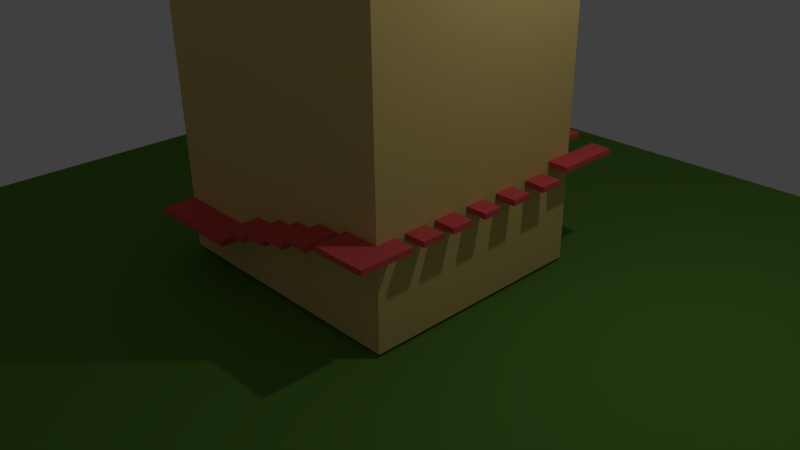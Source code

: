 # Source: towerExterior.blend  (saved by Blender 2.77.0; exported with 4.5.12 LTS)
import bpy
from mathutils import Matrix  # noqa: F401  (used for matrix-valued properties, if any)

bpy.ops.wm.read_factory_settings(use_empty=True)
scene = bpy.context.scene
scene.name = 'Scene'

# ---- collections
col_collection_1 = bpy.data.collections.new('Collection 1'); scene.collection.children.link(col_collection_1)

# ---- materials (node trees are filled in below, after node groups)
mat_material_003 = bpy.data.materials.new('Material.003')
mat_material_003.alpha_threshold = 0.0
mat_material_003.use_transparent_shadow = False
mat_material_003.diffuse_color = (0.8, 0.5944, 0.2086, 1.0)
mat_material_003.specular_color = (1.0, 0.9114, 0.248)
mat_material_003.roughness = 0.5
mat_material_003.line_color = (0.0, 0.0, 0.0, 1.0)
mat_material_001 = bpy.data.materials.new('Material.001')
mat_material_001.alpha_threshold = 0.0
mat_material_001.use_transparent_shadow = False
mat_material_001.diffuse_color = (0.8, 0.1067, 0.1067, 1.0)
mat_material_001.specular_color = (1.0, 0.3877, 0.1685)
mat_material_001.roughness = 0.5
mat_material_001.line_color = (0.0, 0.0, 0.0, 1.0)
mat_material = bpy.data.materials.new('Material')
mat_material.alpha_threshold = 0.0
mat_material.use_transparent_shadow = False
mat_material.diffuse_color = (0.1177, 0.2738, 0.04096, 1.0)
mat_material.roughness = 0.5

# ---- material node trees

# ---- world
world_world = bpy.data.worlds.new('World'); scene.world = world_world
world_world.color = (0.05088, 0.05088, 0.05088)
world_world.use_sun_shadow = False
world_world.sun_shadow_jitter_overblur = 0.0
world_world.cycles.sampling_method = 'NONE'
world_world.cycles.sample_map_resolution = 256

# ---- cameras
cam_camera = bpy.data.cameras.new('Camera')
cam_camera.clip_end = 100.0
cam_camera.lens = 35.0
cam_camera.sensor_width = 32.0
cam_camera.sensor_height = 18.0
cam_camera.ortho_scale = 7.314
cam_camera.dof.focus_distance = 0.0
cam_camera.dof.aperture_fstop = 128.0

# ---- lights
light_lamp = bpy.data.lights.new('Lamp', 'POINT')
light_lamp.transmission_factor = 0.0
light_lamp.cutoff_distance = 30.0
light_lamp.energy = 100.0
light_lamp.shadow_buffer_clip_start = 1.001
light_lamp.shadow_soft_size = 0.1
light_lamp.shadow_maximum_resolution = 0.006
light_lamp.use_absolute_resolution = True
light_lamp.cycles.use_multiple_importance_sampling = False

# ---- meshes
me_cube_003 = bpy.data.meshes.new('Cube.003')
me_cube_003.from_pydata([(-4.351, -5.467, 1.8), (-4.351, -4.093, 1.8), (-4.351, -5.467, 2.0), (-4.351, -4.093, 2.0), (-1.106, -4.093, 2.0), (-1.106, -4.093, 1.8), (-1.106, -5.467, 2.0), (-1.106, -5.467, 1.8), (0.02158, -4.24, 2.4), (0.02158, -5.467, 2.4), (0.02158, -4.24, 2.6), (0.02158, -5.467, 2.6), (1.075, -4.243, 2.7), (-0.7296, -4.24, 2.4), (-0.7296, -5.467, 2.6), (-0.7296, -5.467, 2.4), (4.44, 4.444, 0.1247), (4.44, -4.236, 0.1247), (-4.364, -4.236, 0.1247), (-4.364, 4.444, 0.1247), (4.44, 4.444, 18.16), (4.44, -4.236, 18.16), (-4.364, -4.236, 18.16), (-4.364, 4.444, 18.16), (-0.7296, -4.24, 2.6), (1.075, -5.47, 2.7), (0.3135, -4.243, 2.7), (0.3135, -5.47, 2.7), (0.3135, -5.47, 2.9), (0.3135, -4.243, 2.9), (1.075, -5.47, 2.9), (1.075, -4.243, 2.9), (1.936, -4.24, 3.167), (1.936, -5.467, 3.167), (1.175, -4.24, 3.167), (1.175, -5.467, 3.167), (1.936, -4.24, 2.964), (1.936, -5.467, 2.964), (1.175, -4.24, 2.964), (1.175, -5.467, 2.964), (2.941, -4.24, 3.5), (2.941, -5.467, 3.5), (2.179, -4.24, 3.5), (2.179, -5.467, 3.5), (2.179, -5.467, 3.3), (2.179, -4.24, 3.3), (2.941, -5.467, 3.3), (2.941, -4.24, 3.3), (5.116, -4.093, 3.7), (5.116, -5.467, 3.7), (3.299, -4.24, 3.7), (3.299, -5.467, 3.7), (4.447, -4.24, 3.683), (4.447, -5.467, 3.683), (5.116, -3.546, 3.7), (4.447, -3.546, 3.7), (3.299, -4.24, 3.5), (3.299, -5.467, 3.5), (4.447, -4.24, 3.5), (4.447, -5.467, 3.5), (5.116, -4.093, 3.509), (5.116, -5.467, 3.509), (4.447, -4.093, 3.491), (4.447, -5.467, 3.491), (5.116, -4.093, 3.504), (4.447, -4.093, 3.487), (5.116, -3.546, 3.504), (4.447, -3.546, 3.504), (5.116, -3.131, 3.7), (4.447, -3.131, 3.7), (5.116, -3.131, 3.504), (4.447, -3.131, 3.504), (5.116, -2.33, 3.7), (4.447, -2.33, 3.7), (5.116, -2.33, 3.504), (4.447, -2.33, 3.504), (5.116, -1.929, 3.7), (4.447, -1.929, 3.7), (5.116, -1.929, 3.504), (4.447, -1.929, 3.504), (5.116, -1.124, 3.7), (4.447, -1.124, 3.7), (5.116, -1.124, 3.504), (4.447, -1.124, 3.504), (5.116, -0.5459, 3.7), (4.447, -0.5459, 3.7), (5.116, -0.5459, 3.504), (4.447, -0.5459, 3.504), (5.116, 0.1495, 3.7), (4.447, 0.1495, 3.7), (5.116, 0.1495, 3.504), (4.447, 0.1495, 3.504), (5.116, 0.792, 3.7), (4.447, 0.792, 3.7), (5.116, 0.792, 3.504), (4.447, 0.792, 3.504), (5.116, 1.537, 3.7), (4.447, 1.537, 3.7), (5.116, 1.537, 3.504), (4.447, 1.537, 3.504), (5.116, 2.214, 3.7), (4.447, 2.214, 3.7), (5.116, 2.214, 3.504), (4.447, 2.214, 3.504), (5.116, 3.047, 3.7), (4.447, 3.047, 3.7), (5.116, 3.047, 3.504), (4.447, 3.047, 3.504), (4.447, 3.392, 3.826), (5.116, 3.392, 3.826), (5.116, 3.392, 4.021), (4.447, 3.392, 4.021), (4.447, 5.779, 3.826), (5.116, 5.779, 3.826), (5.116, 5.779, 4.021), (4.447, 5.779, 4.021), (5.116, 4.446, 3.826), (5.116, 4.446, 4.021), (4.447, 4.446, 4.021), (4.447, 4.446, 3.826), (2.672, 5.849, 4.493), (2.672, 5.849, 4.663), (2.672, 4.45, 4.663), (2.672, 4.45, 4.493), (0.9116, 4.45, 5.086), (0.9116, 5.849, 5.086), (0.9116, 4.45, 4.917), (0.9116, 5.849, 4.917), (1.529, 4.45, 5.086), (1.529, 4.45, 4.917), (1.529, 5.849, 4.917), (1.529, 5.849, 5.086), (-3.668, 5.849, 7.841), (-3.668, 4.45, 7.841), (-3.668, 4.45, 7.671), (-3.668, 5.849, 7.671), (-0.5741, 5.849, 7.855), (-0.5741, 4.45, 7.855), (0.222, 5.849, 7.855), (0.222, 4.45, 7.855), (-14.04, -15.81, 0.0), (14.04, -15.81, 0.0), (-14.04, 15.81, 0.0), (14.04, 15.81, 0.0), (0.1941, 5.849, 5.269), (0.1941, 4.45, 5.269), (0.1941, 5.849, 5.438), (0.1941, 4.45, 5.438), (3.265, 4.45, 4.07), (3.265, 4.45, 4.239), (3.265, 5.849, 4.07), (3.265, 5.849, 4.239), (3.907, 4.45, 4.07), (3.907, 4.45, 4.239), (3.907, 5.849, 4.07), (3.907, 5.849, 4.239), (2.05, 4.45, 4.493), (2.05, 4.45, 4.663), (2.05, 5.849, 4.663), (2.05, 5.849, 4.493), (-0.6019, 5.849, 5.269), (-0.6019, 4.45, 5.269), (-0.6019, 4.45, 5.438), (-0.6019, 5.849, 5.438), (-4.382, 5.849, 7.841), (-4.382, 5.849, 7.671), (-4.382, 4.45, 7.671), (-4.382, 4.45, 7.841), (-0.5741, 4.45, 7.697), (0.222, 4.45, 7.697), (-0.5741, 5.849, 7.697), (0.222, 5.849, 7.697)], [], [(2, 3, 1, 0), (6, 2, 0, 7), (6, 4, 3, 2), (0, 1, 5, 7), (5, 4, 6, 7), (10, 11, 9, 8), (15, 13, 8, 9), (11, 14, 15, 9), (39, 38, 36, 37), (29, 31, 12, 26), (16, 17, 18, 19), (20, 23, 22, 21), (16, 20, 21, 17), (17, 21, 22, 18), (18, 22, 23, 19), (20, 16, 19, 23), (31, 30, 25, 12), (33, 35, 39, 37), (30, 28, 27, 25), (8, 13, 24, 10), (28, 29, 26, 27), (32, 34, 35, 33), (35, 34, 38, 39), (25, 27, 26, 12), (13, 15, 14, 24), (32, 33, 37, 36), (34, 32, 36, 38), (45, 44, 43, 42), (44, 46, 41, 43), (46, 47, 40, 41), (47, 45, 42, 40), (50, 52, 58, 56), (52, 55, 67, 65), (53, 52, 62, 63), (59, 57, 56, 58), (53, 51, 57, 59), (52, 53, 59, 58), (51, 50, 56, 57), (52, 50, 51, 53), (47, 46, 44, 45), (40, 42, 43, 41), (61, 63, 62, 60), (49, 53, 63, 61), (48, 49, 61, 60), (52, 48, 60, 62), (64, 65, 67, 66), (54, 48, 64, 66), (71, 69, 73, 75), (48, 52, 65, 64), (52, 53, 49, 48), (55, 52, 48, 54), (69, 71, 70, 68), (68, 70, 74, 72), (76, 78, 82, 80), (54, 66, 67, 55), (70, 71, 75, 74), (69, 68, 72, 73), (77, 79, 78, 76), (79, 77, 81, 83), (77, 76, 80, 81), (87, 85, 89, 91), (78, 79, 83, 82), (85, 87, 86, 84), (84, 86, 90, 88), (86, 87, 91, 90), (92, 94, 98, 96), (85, 84, 88, 89), (93, 95, 94, 92), (95, 93, 97, 99), (93, 92, 96, 97), (103, 101, 105, 107), (94, 95, 99, 98), (101, 103, 102, 100), (100, 102, 106, 104), (102, 103, 107, 106), (116, 119, 112, 113), (101, 100, 104, 105), (96, 98, 99, 97), (90, 91, 89, 88), (80, 82, 83, 81), (74, 75, 73, 72), (30, 31, 29, 28), (11, 10, 24, 14), (111, 108, 109, 110), (117, 116, 113, 114), (115, 114, 113, 112), (118, 117, 114, 115), (111, 110, 117, 118), (110, 109, 116, 117), (108, 111, 118, 119), (109, 108, 119, 116), (120, 123, 156, 159), (122, 121, 158, 157), (129, 128, 124, 126), (121, 120, 159, 158), (130, 129, 126, 127), (131, 130, 127, 125), (128, 131, 125, 124), (106, 107, 105, 104), (122, 123, 120, 121), (133, 134, 135, 132), (139, 137, 136, 138), (128, 129, 130, 131), (140, 141, 143, 142), (158, 159, 156, 157), (148, 149, 151, 150), (147, 145, 144, 146), (112, 119, 118, 115), (124, 125, 127, 126), (151, 155, 154, 150), (155, 153, 152, 154), (153, 149, 148, 152), (148, 150, 154, 152), (153, 155, 151, 149), (123, 122, 157, 156), (160, 161, 162, 163), (146, 144, 160, 163), (146, 163, 162, 147), (145, 147, 162, 161), (144, 145, 161, 160), (167, 164, 165, 166), (133, 132, 164, 167), (132, 135, 165, 164), (135, 134, 166, 165), (134, 133, 167, 166), (169, 171, 170, 168), (138, 136, 170, 171), (136, 137, 168, 170), (139, 138, 171, 169), (137, 139, 169, 168)])
me_cube_003.polygons.foreach_set('material_index', [1, 1, 1, 1, 1, 1, 1, 1, 1, 1, 0, 0, 0, 0, 0, 0, 1, 1, 1, 1, 1, 1, 1, 1, 1, 1, 1, 1, 1, 1, 1, 1, 1, 1, 1, 1, 1, 1, 1, 1, 1, 1, 1, 1, 1, 1, 1, 1, 1, 1, 1, 1, 1, 1, 1, 1, 1, 1, 1, 1, 1, 1, 1, 1, 1, 1, 1, 1, 1, 1, 1, 1, 1, 1, 1, 1, 1, 1, 1, 1, 1, 1, 1, 1, 1, 1, 1, 1, 1, 1, 1, 1, 1, 1, 1, 1, 1, 1, 1, 1, 1, 1, 1, 2, 1, 1, 1, 1, 1, 1, 1, 1, 1, 1, 1, 1, 1, 1, 1, 1, 1, 1, 1, 1, 1, 1, 1, 1, 1, 1])
_uv = me_cube_003.uv_layers.new(name='UVMap')
_uv.uv.foreach_set('vector', [0.7153, 0.5587, 0.6856, 0.5587, 0.6856, 0.5544, 0.7153, 0.5544, 0.7856, 0.5587, 0.7153, 0.5587, 0.7153, 0.5544, 0.7856, 0.5544, 0.7559, 0.4544, 0.7559, 0.4842, 0.6856, 0.4842, 0.6856, 0.4544, 0.6856, 0.5144, 0.6856, 0.4846, 0.7559, 0.4846, 0.7559, 0.5144, 0.8154, 0.5544, 0.8154, 0.5587, 0.7856, 0.5587, 0.7856, 0.5544, 0.7392, 0.5504, 0.7126, 0.5504, 0.7126, 0.546, 0.7392, 0.546, 0.7396, 0.5291, 0.7662, 0.5291, 0.7662, 0.5454, 0.7396, 0.5454, 0.7983, 0.5504, 0.782, 0.5504, 0.782, 0.546, 0.7983, 0.546, 0.7126, 0.5291, 0.7392, 0.5291, 0.7392, 0.5456, 0.7126, 0.5456, 0.719, 0.5974, 0.7025, 0.5974, 0.7025, 0.593, 0.719, 0.593, 0.8763, 0.1887, 0.8763, 0.3767, 0.6856, 0.3767, 0.6856, 0.1887, 0.8763, 0.1882, 0.6856, 0.1882, 0.6856, 0.0002148, 0.8763, 0.0002148, 0.567, 0.6091, 0.567, 0.9998, 0.3789, 0.9998, 0.3789, 0.6091, 0.3789, 0.6091, 0.3789, 0.9998, 0.1882, 0.9998, 0.1882, 0.6091, 0.1882, 0.6091, 0.1882, 0.9998, 0.0002148, 0.9998, 0.0002148, 0.6091, 0.567, 0.9998, 0.567, 0.6091, 0.7577, 0.6091, 0.7577, 0.9998, 0.7887, 0.5974, 0.7621, 0.5974, 0.7621, 0.593, 0.7887, 0.593, 0.7286, 0.6031, 0.7452, 0.6031, 0.7452, 0.6075, 0.7286, 0.6075, 0.7621, 0.5974, 0.7456, 0.5974, 0.7456, 0.593, 0.7621, 0.593, 0.7392, 0.546, 0.7554, 0.546, 0.7554, 0.5504, 0.7392, 0.5504, 0.7456, 0.5974, 0.719, 0.5974, 0.719, 0.593, 0.7456, 0.593, 0.7122, 0.5592, 0.7121, 0.5757, 0.6856, 0.5757, 0.6856, 0.5592, 0.7452, 0.6031, 0.7717, 0.6031, 0.7717, 0.6075, 0.7452, 0.6075, 0.7295, 0.5926, 0.7295, 0.5761, 0.7561, 0.5761, 0.7561, 0.5926, 0.7554, 0.546, 0.782, 0.546, 0.782, 0.5504, 0.7554, 0.5504, 0.7021, 0.6031, 0.7286, 0.6031, 0.7286, 0.6075, 0.7021, 0.6075, 0.6856, 0.6031, 0.7021, 0.6031, 0.7021, 0.6075, 0.6856, 0.6075, 0.7291, 0.6021, 0.7025, 0.6021, 0.7025, 0.5978, 0.7291, 0.5978, 0.7887, 0.6021, 0.7722, 0.6021, 0.7722, 0.5978, 0.7887, 0.5978, 0.7722, 0.6021, 0.7456, 0.6021, 0.7456, 0.5978, 0.7722, 0.5978, 0.7456, 0.6021, 0.7291, 0.6021, 0.7291, 0.5978, 0.7456, 0.5978, 0.6856, 0.4496, 0.7104, 0.45, 0.7104, 0.4539, 0.6856, 0.4539, 0.7103, 0.5148, 0.7245, 0.5197, 0.7231, 0.5236, 0.7118, 0.5199, 0.7005, 0.3817, 0.7259, 0.3895, 0.7278, 0.3944, 0.6993, 0.3857, 0.6856, 0.554, 0.6856, 0.5291, 0.7121, 0.5291, 0.7121, 0.554, 0.737, 0.45, 0.7619, 0.4496, 0.7619, 0.4539, 0.737, 0.4539, 0.7104, 0.45, 0.737, 0.45, 0.737, 0.4539, 0.7104, 0.4539, 0.7619, 0.4496, 0.7885, 0.4496, 0.7885, 0.4539, 0.7619, 0.4539, 0.7366, 0.4234, 0.7615, 0.423, 0.7619, 0.4496, 0.737, 0.45, 0.7392, 0.5757, 0.7126, 0.5757, 0.7126, 0.5592, 0.7392, 0.5592, 0.7291, 0.5761, 0.7291, 0.5926, 0.7025, 0.5926, 0.7025, 0.5761, 0.751, 0.418, 0.7372, 0.4226, 0.7278, 0.3944, 0.7415, 0.3898, 0.6868, 0.3771, 0.7005, 0.3817, 0.6993, 0.3857, 0.6856, 0.3811, 0.7403, 0.3858, 0.7688, 0.3771, 0.77, 0.3811, 0.7415, 0.3898, 0.7259, 0.3895, 0.7403, 0.3858, 0.7415, 0.3898, 0.7278, 0.3944, 0.7545, 0.5737, 0.7545, 0.5592, 0.7664, 0.5592, 0.7664, 0.5737, 0.6856, 0.5247, 0.6967, 0.5206, 0.6981, 0.5246, 0.687, 0.5287, 0.6421, 0.9122, 0.6378, 0.9122, 0.6378, 0.8923, 0.6421, 0.8923, 0.6967, 0.5206, 0.7103, 0.5148, 0.7118, 0.5199, 0.6981, 0.5246, 0.7563, 0.508, 0.7563, 0.4814, 0.7708, 0.4814, 0.7708, 0.5112, 0.7396, 0.5742, 0.7396, 0.5592, 0.7541, 0.5624, 0.7541, 0.5742, 0.7107, 0.8924, 0.715, 0.8923, 0.715, 0.9089, 0.7107, 0.9089, 0.6335, 0.8923, 0.6378, 0.8923, 0.6378, 0.9122, 0.6335, 0.9122, 0.6335, 0.9123, 0.6292, 0.9123, 0.6292, 0.8923, 0.6335, 0.8923, 0.7381, 0.5247, 0.7367, 0.5287, 0.7231, 0.5236, 0.7245, 0.5197, 0.5105, 0.8775, 0.5252, 0.8775, 0.5252, 0.8973, 0.5105, 0.8973, 0.5105, 0.8914, 0.4958, 0.8914, 0.4958, 0.8716, 0.5105, 0.8716, 0.7236, 0.8924, 0.7279, 0.8923, 0.7279, 0.9089, 0.7236, 0.9089, 0.6292, 0.9123, 0.6249, 0.9123, 0.6249, 0.8923, 0.6292, 0.8923, 0.4385, 0.8824, 0.4238, 0.8824, 0.4238, 0.8625, 0.4385, 0.8625, 0.6989, 0.9096, 0.6946, 0.9096, 0.6946, 0.8923, 0.6989, 0.8923, 0.4958, 0.8916, 0.4811, 0.8916, 0.4811, 0.8716, 0.4958, 0.8716, 0.7279, 0.8924, 0.7322, 0.8923, 0.7322, 0.9089, 0.7279, 0.9089, 0.6903, 0.8923, 0.6946, 0.8923, 0.6946, 0.9096, 0.6903, 0.9096, 0.6147, 0.899, 0.6, 0.899, 0.6, 0.8818, 0.6147, 0.8818, 0.6774, 0.8923, 0.6817, 0.8923, 0.6817, 0.9108, 0.6774, 0.9108, 0.6, 0.899, 0.5853, 0.899, 0.5853, 0.8818, 0.6, 0.8818, 0.7193, 0.8924, 0.7236, 0.8923, 0.7236, 0.9089, 0.7193, 0.9089, 0.686, 0.9108, 0.6817, 0.9108, 0.6817, 0.8923, 0.686, 0.8923, 0.5661, 0.896, 0.5514, 0.896, 0.5514, 0.8775, 0.5661, 0.8775, 0.6249, 0.9129, 0.6206, 0.9129, 0.6206, 0.8923, 0.6249, 0.8923, 0.5706, 0.8812, 0.5853, 0.8812, 0.5853, 0.8996, 0.5706, 0.8996, 0.715, 0.8924, 0.7193, 0.8923, 0.7193, 0.9089, 0.715, 0.9089, 0.6163, 0.8923, 0.6206, 0.8923, 0.6206, 0.9129, 0.6163, 0.9129, 0.4238, 0.8831, 0.4092, 0.8831, 0.4092, 0.8625, 0.4238, 0.8625, 0.4958, 0.8083, 0.5105, 0.8083, 0.5105, 0.8413, 0.4958, 0.8413, 0.4092, 0.8831, 0.3945, 0.8831, 0.3945, 0.8625, 0.4092, 0.8625, 0.7365, 0.8923, 0.7408, 0.8924, 0.7408, 0.9089, 0.7365, 0.9089, 0.7579, 0.8924, 0.7579, 0.9089, 0.7536, 0.9089, 0.7536, 0.8923, 0.745, 0.8923, 0.7493, 0.8924, 0.7493, 0.9089, 0.745, 0.9089, 0.7622, 0.8924, 0.7622, 0.9089, 0.7579, 0.9089, 0.7579, 0.8923, 0.6856, 0.6027, 0.6856, 0.5761, 0.7021, 0.5761, 0.7021, 0.6027, 0.7563, 0.481, 0.7563, 0.4544, 0.7726, 0.4544, 0.7726, 0.481, 0.7322, 0.8924, 0.7365, 0.8923, 0.7365, 0.9089, 0.7322, 0.9089, 0.6099, 0.8152, 0.6056, 0.8152, 0.6056, 0.7822, 0.6099, 0.7822, 0.7408, 0.9089, 0.7408, 0.8923, 0.745, 0.8924, 0.745, 0.9089, 0.4958, 0.8152, 0.4811, 0.8152, 0.4811, 0.7822, 0.4958, 0.7822, 0.4958, 0.8413, 0.4811, 0.8413, 0.4811, 0.8152, 0.4958, 0.8152, 0.6099, 0.8413, 0.6056, 0.8413, 0.6056, 0.8152, 0.6099, 0.8152, 0.6142, 0.8413, 0.6099, 0.8413, 0.6099, 0.8152, 0.6142, 0.8152, 0.4958, 0.7822, 0.5105, 0.7822, 0.5105, 0.8083, 0.4958, 0.8083, 0.4413, 0.8947, 0.4413, 0.8601, 0.4549, 0.8601, 0.4549, 0.8947, 0.5357, 0.886, 0.5357, 0.8514, 0.5494, 0.8514, 0.5494, 0.886, 0.535, 0.9081, 0.5313, 0.9081, 0.5313, 0.8928, 0.535, 0.8928, 0.8005, 0.8923, 0.8042, 0.8924, 0.8042, 0.9077, 0.8005, 0.9077, 0.3809, 0.8971, 0.3809, 0.8625, 0.3945, 0.8625, 0.3945, 0.8971, 0.4685, 0.8941, 0.4722, 0.8941, 0.4722, 0.9094, 0.4685, 0.9094, 0.4685, 0.8601, 0.4685, 0.8947, 0.4549, 0.8947, 0.4549, 0.8601, 0.7536, 0.8924, 0.7536, 0.9089, 0.7493, 0.9089, 0.7493, 0.8923, 0.5394, 0.886, 0.5431, 0.886, 0.5431, 0.9206, 0.5394, 0.9206, 0.4092, 0.8831, 0.4129, 0.8831, 0.4129, 0.9177, 0.4092, 0.9177, 0.5532, 0.7822, 0.5706, 0.7822, 0.5706, 0.8168, 0.5532, 0.8168, 0.4995, 0.8914, 0.5033, 0.8914, 0.5033, 0.9261, 0.4995, 0.9261, 0.0002148, 0.6086, 0.0002148, 0.0002148, 0.6851, 0.0002149, 0.6851, 0.6086, 0.5469, 0.886, 0.5506, 0.886, 0.5506, 0.9206, 0.5469, 0.9206, 0.5469, 0.9206, 0.5431, 0.9206, 0.5431, 0.886, 0.5469, 0.886, 0.4129, 0.8831, 0.4166, 0.8831, 0.4166, 0.9177, 0.4129, 0.9177, 0.6142, 0.7822, 0.6142, 0.8152, 0.6099, 0.8152, 0.6099, 0.7822, 0.5357, 0.9206, 0.5357, 0.886, 0.5394, 0.886, 0.5394, 0.9206, 0.7968, 0.8924, 0.7968, 0.9083, 0.7931, 0.9083, 0.7931, 0.8923, 0.4958, 0.9261, 0.4958, 0.8914, 0.4995, 0.8914, 0.4995, 0.9261, 0.7893, 0.9083, 0.7893, 0.8924, 0.7931, 0.8923, 0.7931, 0.9083, 0.5853, 0.8818, 0.5853, 0.8472, 0.5994, 0.8472, 0.5994, 0.8818, 0.6135, 0.8472, 0.6135, 0.8818, 0.5994, 0.8818, 0.5994, 0.8472, 0.8005, 0.9077, 0.7968, 0.9077, 0.7968, 0.8923, 0.8005, 0.8923, 0.4203, 0.8831, 0.4203, 0.9177, 0.4166, 0.9177, 0.4166, 0.8831, 0.7026, 0.8923, 0.7064, 0.8924, 0.7064, 0.912, 0.7026, 0.912, 0.5881, 0.8168, 0.5706, 0.8168, 0.5706, 0.7822, 0.5881, 0.7822, 0.7026, 0.912, 0.6989, 0.912, 0.6989, 0.8923, 0.7026, 0.8923, 0.5881, 0.8168, 0.5881, 0.7822, 0.6056, 0.7822, 0.6056, 0.8168, 0.437, 0.917, 0.437, 0.8824, 0.4407, 0.8824, 0.4407, 0.917, 0.5105, 0.8472, 0.5105, 0.8126, 0.5262, 0.8126, 0.5262, 0.8472, 0.7856, 0.8923, 0.7893, 0.8924, 0.7893, 0.91, 0.7856, 0.91, 0.5357, 0.8514, 0.5357, 0.8168, 0.5514, 0.8168, 0.5514, 0.8514, 0.7856, 0.91, 0.7819, 0.91, 0.7819, 0.8923, 0.7856, 0.8923, 0.5357, 0.8168, 0.5357, 0.7822, 0.5532, 0.7822, 0.5532, 0.8168, 0.775, 0.912, 0.775, 0.8923, 0.7784, 0.8923, 0.7784, 0.912, 0.493, 0.8916, 0.493, 0.9262, 0.4895, 0.9262, 0.4895, 0.8916, 0.4203, 0.9177, 0.4203, 0.8831, 0.4238, 0.8831, 0.4238, 0.9177, 0.7819, 0.8924, 0.7819, 0.912, 0.7784, 0.912, 0.7784, 0.8923])
me_cube_003.materials.append(mat_material_003)
me_cube_003.materials.append(mat_material_001)
me_cube_003.materials.append(mat_material)
me_cube_003.use_remesh_preserve_volume = False
me_cube_003.use_remesh_preserve_attributes = False
me_cube_003.use_mirror_vertex_groups = False
me_cube_003.update()

# ---- objects
ob_cube_003 = bpy.data.objects.new('Cube.003', me_cube_003)
ob_lamp = bpy.data.objects.new('Lamp', light_lamp)
ob_camera = bpy.data.objects.new('Camera', cam_camera)

# ---- transforms, parenting, visibility, modifiers, constraints
ob_cube_003.location = (0.0, 0.0, 0.0)
ob_cube_003.scale = (0.3975, 0.3531, 0.3612)
ob_cube_003.lock_location = (True, True, True)
ob_cube_003.lock_rotation = (True, True, True)
ob_cube_003.lineart.crease_threshold = 0.0
ob_lamp.location = (4.076, 1.005, 5.904)
ob_lamp.rotation_euler = (0.6503, 0.05522, 1.866)
ob_lamp.lock_rotations_4d = False
ob_lamp.empty_display_type = 'ARROWS'
ob_lamp.color = (0.0, 0.0, 0.0, 0.0)
ob_lamp.lineart.crease_threshold = 0.0
ob_camera.location = (7.481, -6.508, 5.344)
ob_camera.rotation_euler = (1.109, 0.01082, 0.8149)
ob_camera.lock_rotations_4d = False
ob_camera.empty_display_type = 'ARROWS'
ob_camera.color = (0.0, 0.0, 0.0, 0.0)
ob_camera.display_type = 'WIRE'
ob_camera.lineart.crease_threshold = 0.0

# ---- collection membership
col_collection_1.objects.link(ob_cube_003)
col_collection_1.objects.link(ob_lamp)
col_collection_1.objects.link(ob_camera)

# ---- scene / render settings (as saved in the file)
scene.camera = ob_camera
scene.frame_start = 1; scene.frame_end = 250; scene.frame_set(158)
scene.render.engine = 'BLENDER_EEVEE_NEXT'
scene.render.image_settings.compression = 90
scene.render.resolution_percentage = 50
scene.render.dither_intensity = 0.0
scene.cycles.use_denoising = False
scene.cycles.samples = 10
scene.cycles.sampling_pattern = 'TABULATED_SOBOL'
scene.cycles.light_sampling_threshold = 0.0
scene.cycles.use_adaptive_sampling = False
scene.cycles.use_light_tree = False
scene.cycles.blur_glossy = 0.0
scene.cycles.volume_bounces = 1
scene.cycles.pixel_filter_type = 'GAUSSIAN'
scene.cycles.sample_clamp_indirect = 0.0
scene.view_settings.view_transform = 'Standard'
bpy.context.view_layer.update()
